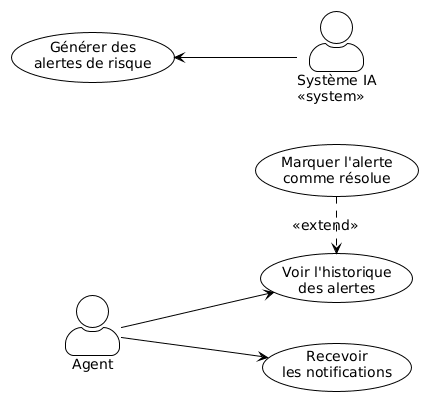

The diagram above was rendered by PlantUML. Its source (embedded in the PNG):
@startuml
!theme plain
left to right direction
skinparam actorStyle awesome
skinparam defaultFontSize 14
skinparam wrapWidth 150
skinparam nodesep 40
skinparam ranksep 80

actor "Agent" as Agent
actor "Système IA\n«system»" as SysAI 

usecase "Recevoir\nles notifications" as UC1
usecase "Voir l'historique\ndes alertes" as UC2
usecase "Marquer l'alerte\ncomme résolue" as UC3
usecase "Générer des\nalertes de risque" as UC4

Agent --> UC1
Agent --> UC2

UC3 .> UC2 : <<extend>>

UC4 <-- SysAI
@enduml